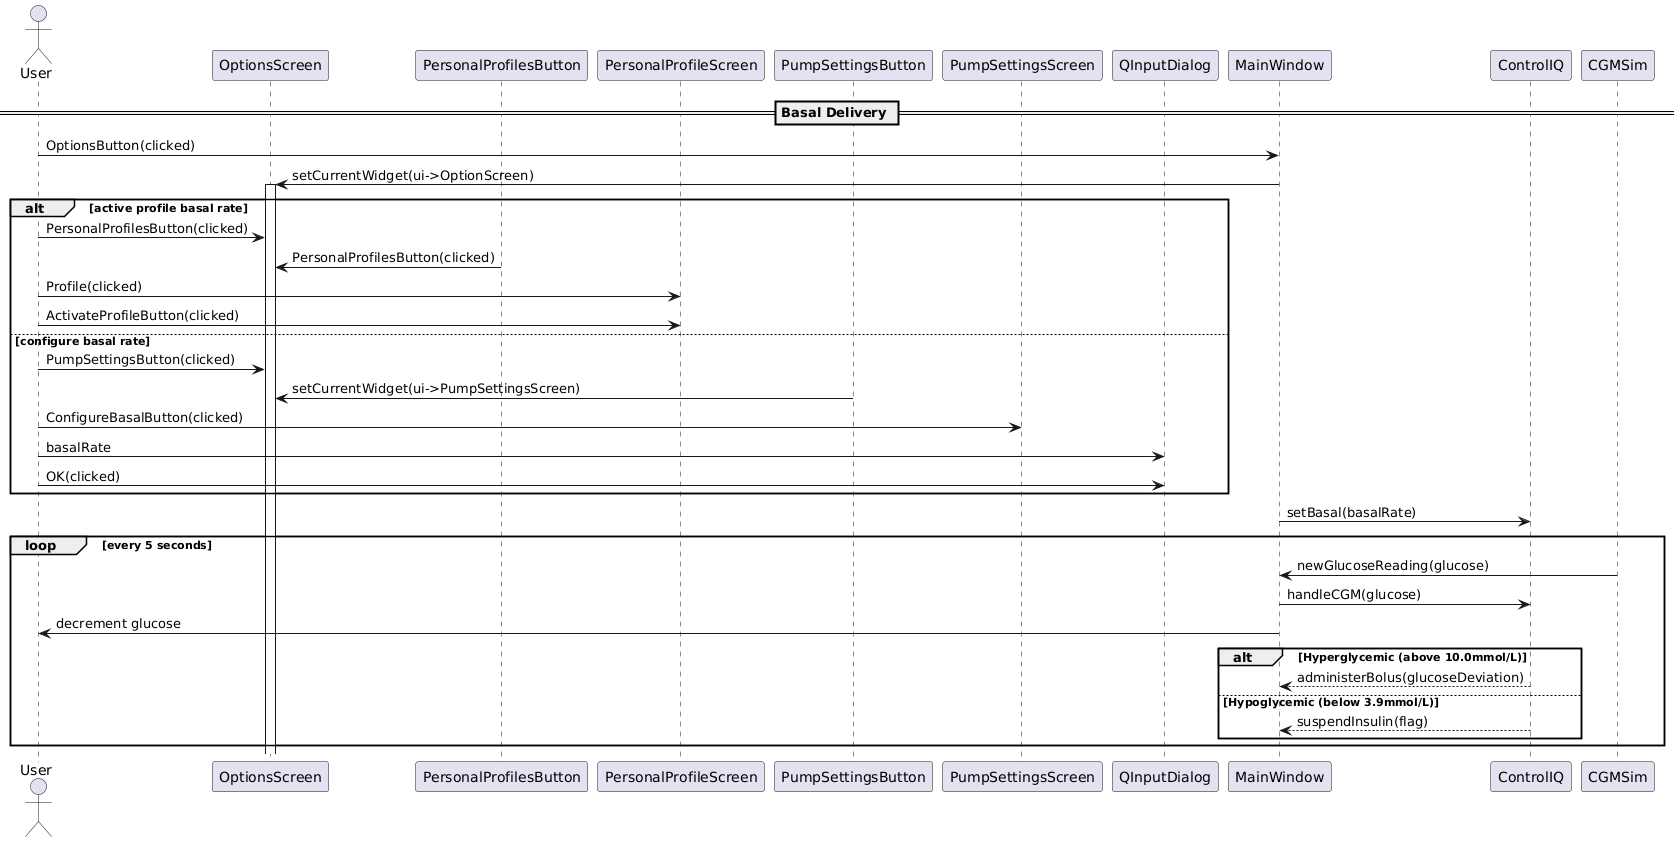

The diagram above was rendered by PlantUML. Its source (embedded in the PNG):
@startuml
actor User
participant OptionsScreen
participant PersonalProfilesButton
participant PersonalProfileScreen
participant PumpSettingsButton
participant PumpSettingsScreen
participant QInputDialog
participant MainWindow 
participant ControlIQ
participant CGMSim


== Basal Delivery ==
    User -> MainWindow : OptionsButton(clicked)
    MainWindow -> OptionsScreen : setCurrentWidget(ui->OptionScreen)
activate OptionsScreen

alt active profile basal rate

    User -> OptionsScreen : PersonalProfilesButton(clicked)
    PersonalProfilesButton -> OptionsScreen : PersonalProfilesButton(clicked)
    User -> PersonalProfileScreen : Profile(clicked)
    User -> PersonalProfileScreen : ActivateProfileButton(clicked)

else configure basal rate

    User -> OptionsScreen : PumpSettingsButton(clicked)
    PumpSettingsButton -> OptionsScreen : setCurrentWidget(ui->PumpSettingsScreen)
    User -> PumpSettingsScreen : ConfigureBasalButton(clicked)
    User -> QInputDialog : basalRate
    User -> QInputDialog : OK(clicked)
  
end

MainWindow -> ControlIQ: setBasal(basalRate)

loop every 5 seconds
    CGMSim -> MainWindow : newGlucoseReading(glucose)
    MainWindow -> ControlIQ : handleCGM(glucose)
    MainWindow -> User : decrement glucose

    alt Hyperglycemic (above 10.0mmol/L)
        ControlIQ --> MainWindow : administerBolus(glucoseDeviation)
    
    else Hypoglycemic (below 3.9mmol/L)
        ControlIQ --> MainWindow : suspendInsulin(flag)
    end
end
@enduml